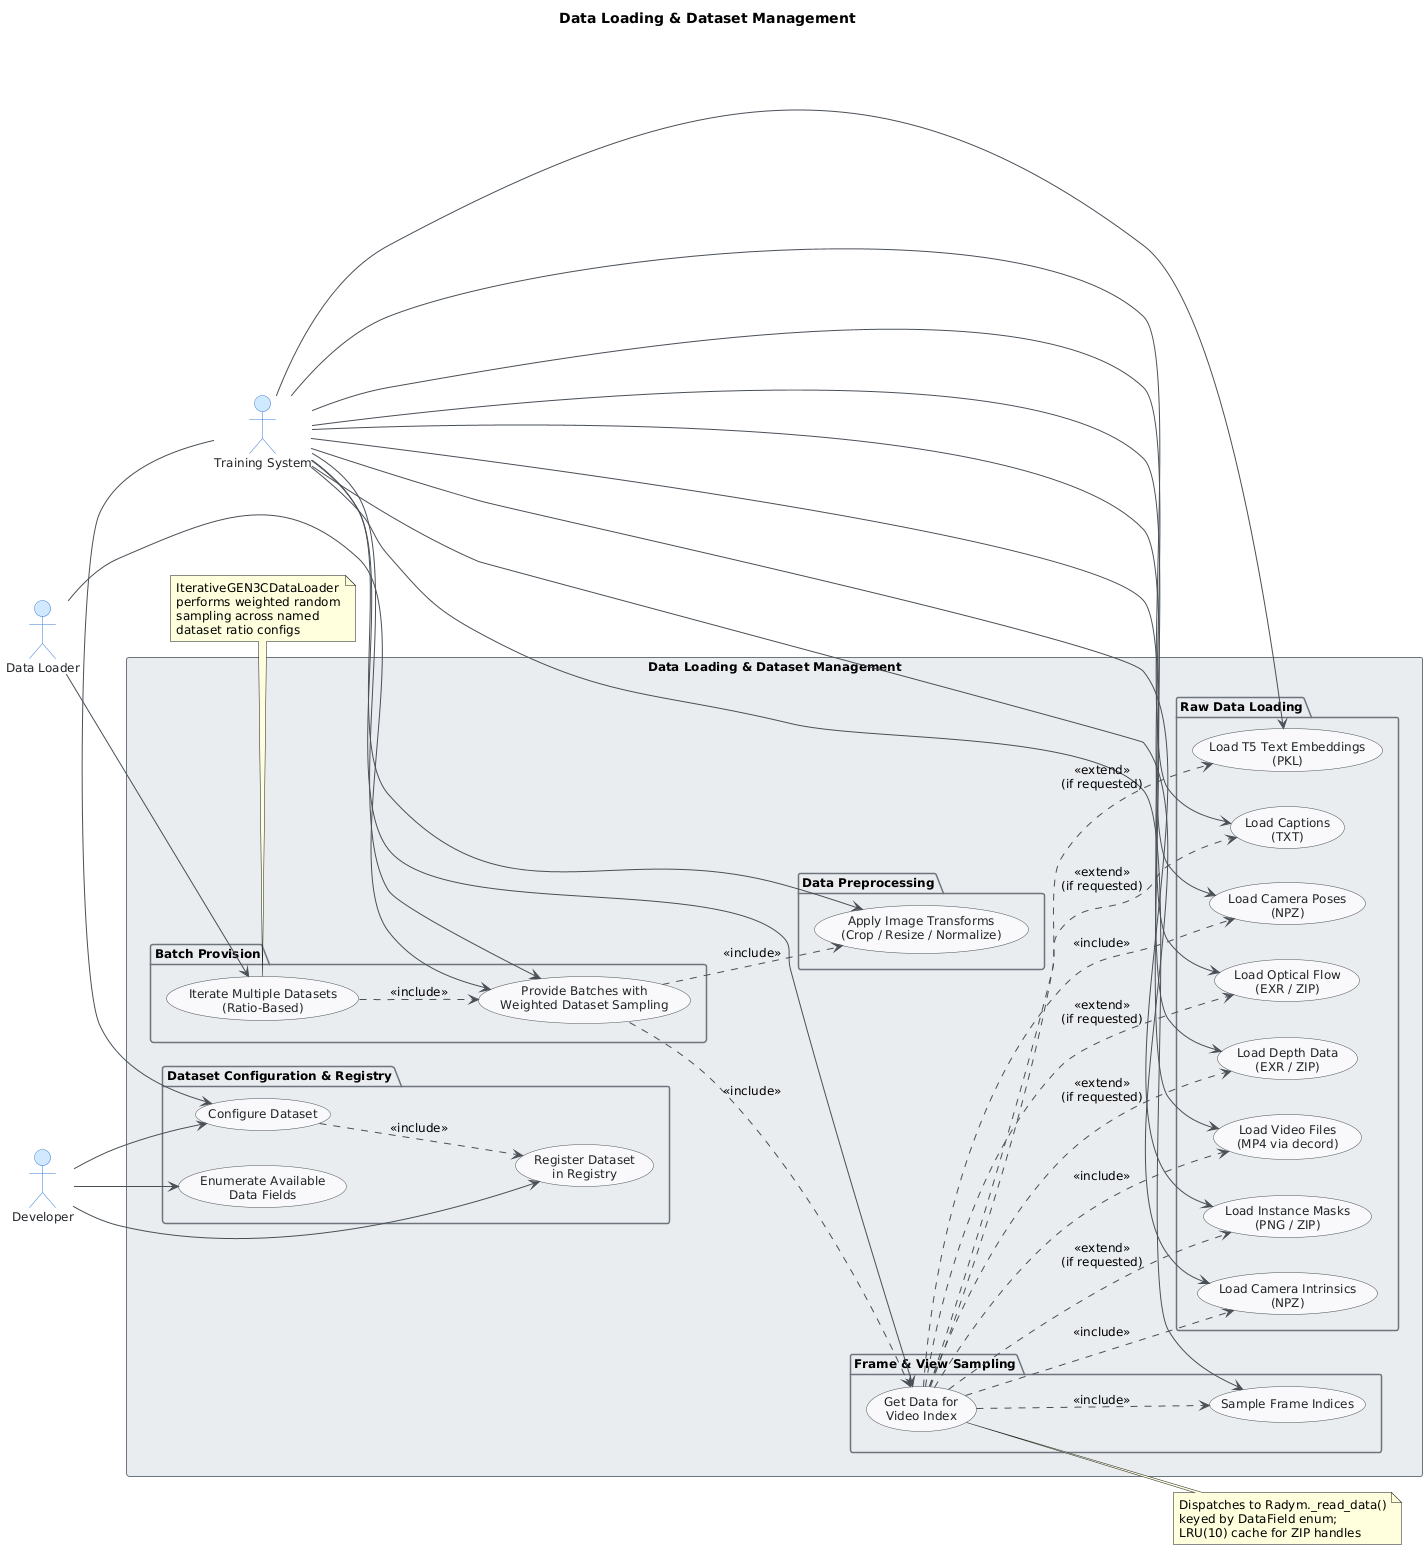

The diagram above was rendered by PlantUML. Its source (embedded in the PNG):
@startuml
skinparam classAttributeIconSize 0
skinparam shadowing false
skinparam defaultFontName "Segoe UI"
skinparam defaultFontSize 12
skinparam backgroundColor #FEFEFE
skinparam class {
    BackgroundColor #F8F9FA
    BorderColor #495057
    ArrowColor #495057
    FontColor #212529
}
skinparam package {
    BackgroundColor #E9ECEF
    BorderColor #6C757D
}
skinparam actor {
    BackgroundColor #D0E8FF
    BorderColor #3A7BD5
    FontColor #212529
}
skinparam usecase {
    BackgroundColor #F8F9FA
    BorderColor #495057
    FontColor #212529
}
skinparam ArrowColor #495057

title Data Loading & Dataset Management

left to right direction

actor "Training System" as TrainingSystem
actor "Data Loader" as DataLoader
actor "Developer" as Developer

rectangle "Data Loading & Dataset Management" {

    package "Dataset Configuration & Registry" {
        usecase "Configure Dataset" as UC_Configure
        usecase "Register Dataset\nin Registry" as UC_Register
        usecase "Enumerate Available\nData Fields" as UC_EnumFields
    }

    package "Raw Data Loading" {
        usecase "Load Video Files\n(MP4 via decord)" as UC_LoadVideo
        usecase "Load Depth Data\n(EXR / ZIP)" as UC_LoadDepth
        usecase "Load Camera Poses\n(NPZ)" as UC_LoadPoses
        usecase "Load Camera Intrinsics\n(NPZ)" as UC_LoadIntrinsics
        usecase "Load Instance Masks\n(PNG / ZIP)" as UC_LoadMasks
        usecase "Load Optical Flow\n(EXR / ZIP)" as UC_LoadFlow
        usecase "Load Captions\n(TXT)" as UC_LoadCaptions
        usecase "Load T5 Text Embeddings\n(PKL)" as UC_LoadT5
    }

    package "Frame & View Sampling" {
        usecase "Get Data for\nVideo Index" as UC_GetData
        usecase "Sample Frame Indices" as UC_SampleFrames
    }

    package "Data Preprocessing" {
        usecase "Apply Image Transforms\n(Crop / Resize / Normalize)" as UC_Transform
    }

    package "Batch Provision" {
        usecase "Provide Batches with\nWeighted Dataset Sampling" as UC_ProvideBatches
        usecase "Iterate Multiple Datasets\n(Ratio-Based)" as UC_IterateDatasets
    }
}

' Developer interactions
Developer --> UC_Configure
Developer --> UC_Register
Developer --> UC_EnumFields

' Training System interactions
TrainingSystem --> UC_Configure
TrainingSystem --> UC_GetData
TrainingSystem --> UC_SampleFrames
TrainingSystem --> UC_LoadVideo
TrainingSystem --> UC_LoadDepth
TrainingSystem --> UC_LoadPoses
TrainingSystem --> UC_LoadIntrinsics
TrainingSystem --> UC_LoadMasks
TrainingSystem --> UC_LoadFlow
TrainingSystem --> UC_LoadCaptions
TrainingSystem --> UC_LoadT5
TrainingSystem --> UC_Transform
TrainingSystem --> UC_ProvideBatches

' DataLoader interactions
DataLoader --> UC_ProvideBatches
DataLoader --> UC_IterateDatasets

' Include / Extend relationships
UC_GetData ..> UC_SampleFrames : <<include>>

UC_ProvideBatches ..> UC_GetData : <<include>>
UC_ProvideBatches ..> UC_Transform : <<include>>
UC_IterateDatasets ..> UC_ProvideBatches : <<include>>

UC_GetData ..> UC_LoadVideo : <<include>>
UC_GetData ..> UC_LoadDepth : <<extend>>\n(if requested)
UC_GetData ..> UC_LoadPoses : <<include>>
UC_GetData ..> UC_LoadIntrinsics : <<include>>
UC_GetData ..> UC_LoadMasks : <<extend>>\n(if requested)
UC_GetData ..> UC_LoadFlow : <<extend>>\n(if requested)
UC_GetData ..> UC_LoadCaptions : <<extend>>\n(if requested)
UC_GetData ..> UC_LoadT5 : <<extend>>\n(if requested)

UC_Configure ..> UC_Register : <<include>>

note bottom of UC_IterateDatasets
  IterativeGEN3CDataLoader
  performs weighted random
  sampling across named
  dataset ratio configs
end note

note right of UC_GetData
  Dispatches to Radym._read_data()
  keyed by DataField enum;
  LRU(10) cache for ZIP handles
end note
@enduml